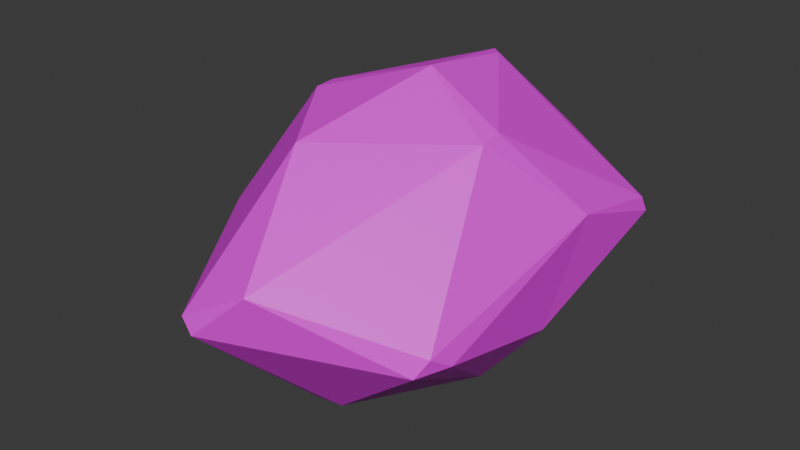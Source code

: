 # Source: rocanormal.blend  (saved by Blender 5.0.119; exported with 4.5.12 LTS)
import bpy
from mathutils import Matrix  # noqa: F401  (used for matrix-valued properties, if any)

bpy.ops.wm.read_factory_settings(use_empty=True)
scene = bpy.context.scene
scene.name = 'Scene'

# ---- collections
col_collection = bpy.data.collections.new('Collection'); scene.collection.children.link(col_collection)

# ---- images (referenced by path relative to the original .blend; pixels are not part of the script)
import os
ASSET_DIR = os.environ.get("B2B_ASSET_DIR", "")  # directory of the original .blend (textures are referenced by path, not embedded)
HERE = os.path.dirname(os.path.abspath(__file__))  # packed textures are extracted next to this script under _unpacked/

def load_image(name, relpath, width, height, colorspace="sRGB"):
    """Load a texture the original file referenced (path relative to the .blend, or extracted next to this script)."""
    p = next((c for c in (os.path.join(HERE, relpath), os.path.join(ASSET_DIR, relpath)) if relpath and os.path.exists(c)), "")
    if p:
        img = bpy.data.images.load(p, check_existing=True)
        img.name = name
    else:  # same state as the original file: an image datablock whose file is absent (Cycles renders it pink)
        img = bpy.data.images.new(name, width, height)
        img.source = "FILE"
        img.filepath = "//" + (relpath or name)
    img.colorspace_settings.name = colorspace
    return img
img_roca_textura_png = load_image('roca_textura.png', 'roca_textura.png', 1024, 1024, 'sRGB')

# ---- materials (node trees are filled in below, after node groups)
mat_roca = bpy.data.materials.new('roca')

# ---- material node trees
mat_roca.use_nodes = True; mat_roca.node_tree.nodes.clear()
_N = mat_roca.node_tree.nodes; _L = mat_roca.node_tree.links
n0 = _N.new('ShaderNodeBsdfPrincipled'); n0.name = 'BSDF Principista'; n0.location = (-200, 100)
n1 = _N.new('ShaderNodeOutputMaterial'); n1.name = 'Material'; n1.location = (200, 100)
n2 = _N.new('ShaderNodeTexImage'); n2.name = 'Imagen'; n2.location = (-490, 75)
n2.image = img_roca_textura_png
_L.new(n0.outputs[0], n1.inputs[0])
_L.new(n2.outputs[0], n0.inputs[0])
n1.is_active_output = True

# ---- world
world_world = bpy.data.worlds.new('World'); scene.world = world_world
world_world.use_nodes = True; world_world.node_tree.nodes.clear()
_N = world_world.node_tree.nodes; _L = world_world.node_tree.links
n0 = _N.new('ShaderNodeOutputWorld'); n0.name = 'World Output'; n0.location = (200, 100)
n1 = _N.new('ShaderNodeBackground'); n1.name = 'Background'; n1.location = (-200, 100)
n1.inputs[0].default_value = (0.05088, 0.05088, 0.05088, 1.0)
_L.new(n1.outputs[0], n0.inputs[0])
n0.is_active_output = True
world_world.color = (0.05088, 0.05088, 0.05088)
world_world.sun_shadow_jitter_overblur = 0.0

# ---- meshes
me_esfera = bpy.data.meshes.new('Esfera')
me_esfera.from_pydata([(0.03142, 0.01437, 1.004), (0.1778, 0.9321, 0.2855), (0.5551, 0.8769, -0.537), (0.5943, 0.8174, -0.5879), (0.5099, -0.03153, -0.8828), (0.02274, -0.04775, -0.9813), (0.9553, 0.7322, -0.02663), (0.9316, 0.7141, 0.07132), (0.6091, -0.07527, 0.7793), (0.6213, -0.1811, 0.7583), (0.9752, 0.2049, 0.2425), (0.893, 0.0175, -0.4293), (0.9229, -0.7371, -0.0629), (0.8645, -0.7821, -0.1722), (0.9532, -0.6387, -0.1606), (0.09393, -1.07, 0.2062), (0.1107, -0.6082, -0.8186), (-0.04975, -0.6418, -0.7947), (-0.1918, -0.596, 0.7549), (-0.3624, -1.103, -0.04545), (-0.2646, -1.121, -0.1228), (-0.5239, -0.726, -0.5812), (-0.6693, -0.1406, 0.7792), (-0.6769, -0.03732, 0.7828), (-1.096, -0.3544, 0.02228), (-1.117, -0.2637, 0.03954), (-0.968, 0.06631, -0.6443), (-0.8796, 0.05172, -0.714), (-0.02207, 0.5248, 0.8774), (-0.1195, 0.5914, 0.8603), (-0.6941, 0.7724, 0.1681), (-0.5839, 0.87, 0.08918), (-0.7246, 0.783, 0.01078), (-0.00352, 0.7073, -0.8734), (-0.05933, 0.7561, -0.827)], [], [(2, 6, 3), (20, 17, 16), (27, 21, 26), (30, 29, 31), (28, 7, 29), (10, 12, 14), (21, 20, 19), (25, 26, 24), (18, 9, 0), (22, 18, 0), (29, 23, 0), (28, 0, 8), (1, 2, 31), (7, 1, 29), (31, 29, 1), (2, 1, 6), (4, 33, 3), (34, 31, 2), (11, 3, 6), (4, 3, 11), (5, 33, 4), (16, 4, 13), (4, 11, 14), (5, 4, 16), (5, 17, 27), (5, 27, 33), (10, 7, 8), (8, 7, 28), (6, 10, 11), (10, 9, 12), (15, 12, 9), (15, 9, 18), (11, 10, 14), (16, 13, 20), (13, 15, 20), (19, 15, 18), (21, 17, 20), (17, 21, 27), (21, 19, 24), (26, 21, 24), (30, 25, 23), (23, 29, 30), (26, 25, 32), (26, 32, 34), (14, 12, 13), (30, 31, 32), (33, 34, 2, 3), (25, 24, 22, 23), (8, 9, 10), (4, 14, 13), (16, 17, 5), (15, 19, 20), (27, 26, 34, 33), (25, 30, 32), (18, 22, 24, 19), (34, 32, 31), (10, 6, 7), (0, 9, 8), (13, 12, 15), (23, 22, 0), (28, 29, 0), (7, 6, 1)])
_uv = me_esfera.uv_layers.new(name='MapaUV')
_uv.uv.foreach_set('vector', [0.697, 0.625, 0.7041, 0.4781, 0.7156, 0.6266, 0.2747, 0.6756, 0.154, 0.8058, 0.1181, 0.7982, 0.9804, 0.1422, 0.7948, 0.09476, 0.9943, 0.124, 0.2039, 0.1706, 0.394, 0.1457, 0.2067, 0.2075, 0.5175, 0.1171, 0.4456, 0.384, 0.4994, 0.09899, 0.7812, 0.4051, 0.9853, 0.4256, 0.9774, 0.4435, 0.2698, 0.7993, 0.2747, 0.6756, 0.299, 0.6683, 0.9502, 0.006491, 0.9943, 0.124, 0.9316, 1.593e-08, 0.732, 0.1029, 0.6729, 0.2613, 0.6335, 0.1189, 0.6774, 0.6139, 0.5584, 0.5293, 0.6792, 0.4696, 0.4994, 0.09899, 0.6045, 1.522e-08, 0.6335, 0.1189, 0.5175, 0.1171, 0.6335, 0.1189, 0.6525, 0.2561, 0.3393, 0.2981, 0.2368, 0.4431, 0.2067, 0.2075, 0.4456, 0.384, 0.394, 0.2118, 0.4994, 0.09899, 0.2067, 0.2075, 0.394, 0.1457, 0.3393, 0.2981, 0.2368, 0.4431, 0.3393, 0.2981, 0.3737, 0.42, 0.8988, 0.6533, 0.7234, 0.7471, 0.7156, 0.6266, 0.1039, 0.3771, 0.2067, 0.2075, 0.2368, 0.4431, 0.8731, 0.527, 0.7156, 0.6266, 0.7041, 0.4781, 0.8988, 0.6533, 0.7156, 0.6266, 0.8731, 0.527, 0.8437, 0.3006, 0.9786, 0.3821, 0.7798, 0.3765, 0.1181, 0.7982, -5.133e-09, 0.791, 0.0252, 0.6003, 0.8988, 0.6533, 0.8731, 0.527, 0.9774, 0.4435, 0.8437, 0.3006, 0.7798, 0.3765, 0.732, 0.2333, 0.8437, 0.3006, 0.7476, 0.2005, 0.9804, 0.1422, 0.8437, 0.3006, 0.9804, 0.1422, 0.9786, 0.3821, 0.5647, 0.3794, 0.4456, 0.384, 0.6525, 0.2561, 0.6525, 0.2561, 0.4456, 0.384, 0.5175, 0.1171, 0.7041, 0.4781, 0.7812, 0.4051, 0.8731, 0.527, 0.5647, 0.3794, 0.6729, 0.2613, 0.732, 0.4051, 0.2244, 0.58, 0.01904, 0.5741, 0.1085, 0.4431, 0.394, 0.5531, 0.5756, 0.4051, 0.5584, 0.5293, 0.8731, 0.527, 0.7812, 0.4051, 0.9774, 0.4435, 0.1181, 0.7982, 0.0252, 0.6003, 0.2747, 0.6756, 0.0252, 0.6003, 0.2244, 0.58, 0.2747, 0.6756, 0.394, 0.6642, 0.394, 0.5531, 0.5584, 0.5293, 0.2698, 0.7993, 0.154, 0.8058, 0.2747, 0.6756, 0.7476, 0.2005, 0.7948, 0.09476, 0.9804, 0.1422, 0.4166, 0.778, 0.394, 0.6642, 0.5888, 0.7908, 0.9943, 0.124, 0.7948, 0.09476, 0.9316, 1.593e-08, 0.2039, 0.1706, 0.09321, 3.003e-09, 0.2894, 8.028e-09, 0.2894, 8.028e-09, 0.394, 0.1457, 0.2039, 0.1706, 7.573e-09, 0.1435, 0.09321, 3.003e-09, 0.1721, 0.1866, 7.573e-09, 0.1435, 0.1721, 0.1866, 0.1039, 0.3771, 6.365e-09, 0.5937, 0.01904, 0.5741, 0.0252, 0.6003, 0.2039, 0.1706, 0.2067, 0.2075, 0.1721, 0.1866, 0.7234, 0.7471, 0.7062, 0.7479, 0.697, 0.625, 0.7156, 0.6266, 0.6085, 0.7936, 0.5888, 0.7908, 0.6774, 0.6139, 0.697, 0.6169, 0.6525, 0.2561, 0.6729, 0.2613, 0.5647, 0.3794, 0.8988, 0.6533, 0.9774, 0.4435, 1.0, 0.4504, 0.732, 0.2333, 0.7476, 0.2005, 0.8437, 0.3006, 0.2244, 0.58, 0.299, 0.6683, 0.2747, 0.6756, 0.9804, 0.1422, 0.9943, 0.124, 0.9943, 0.3753, 0.9786, 0.3821, 0.09321, 3.003e-09, 0.2039, 0.1706, 0.1721, 0.1866, 0.5584, 0.5293, 0.6774, 0.6139, 0.5888, 0.7908, 0.394, 0.6642, 0.1039, 0.3771, 0.1721, 0.1866, 0.2067, 0.2075, 0.7812, 0.4051, 0.7041, 0.4781, 0.697, 0.4628, 0.6335, 0.1189, 0.6729, 0.2613, 0.6525, 0.2561, 0.0252, 0.6003, 0.01904, 0.5741, 0.2244, 0.58, 0.697, 0.6169, 0.6774, 0.6139, 0.6792, 0.4696, 0.5175, 0.1171, 0.4994, 0.09899, 0.6335, 0.1189, 0.4456, 0.384, 0.435, 0.3981, 0.394, 0.2118])
me_esfera.materials.append(mat_roca)
me_esfera.update()

# ---- objects
ob_esfera = bpy.data.objects.new('Esfera', me_esfera)

# ---- transforms, parenting, visibility, modifiers, constraints
ob_esfera.location = (0.0, 0.0, 0.0)
ob_esfera.scale = (1.0, 1.48, 1.019)

# ---- collection membership
col_collection.objects.link(ob_esfera)

# ---- scene / render settings (as saved in the file)
scene.frame_start = 1; scene.frame_end = 250; scene.frame_set(1)
scene.render.engine = 'BLENDER_EEVEE_NEXT'
scene.render.bake_bias = 0.0
scene.render.bake_samples = 0
scene.cycles.sampling_pattern = 'TABULATED_SOBOL'
scene.eevee.use_volume_custom_range = False
bpy.context.view_layer.update()

# ---- added for rendering (the .blend has no active camera and no usable light): camera, sun
cam_auto = bpy.data.cameras.new('AutoCamera')
cam_auto.lens = 50.0
cam_auto.sensor_width = 36.0
cam_auto.clip_end = 1000.0
ob_auto_camera = bpy.data.objects.new('AutoCamera', cam_auto)
scene.collection.objects.link(ob_auto_camera)
ob_auto_camera.location = (3.82176, -4.811, 3.12567)
ob_auto_camera.rotation_euler = (1.09748, -7.21219e-08, 0.694738)
scene.camera = ob_auto_camera
light_auto_sun = bpy.data.lights.new('AutoSun', 'SUN')
light_auto_sun.energy = 3.0
light_auto_sun.angle = 0.0523599
ob_auto_sun = bpy.data.objects.new('AutoSun', light_auto_sun)
scene.collection.objects.link(ob_auto_sun)
ob_auto_sun.rotation_euler = (0.872665, 0.174533, 0.523599)
bpy.context.view_layer.update()
